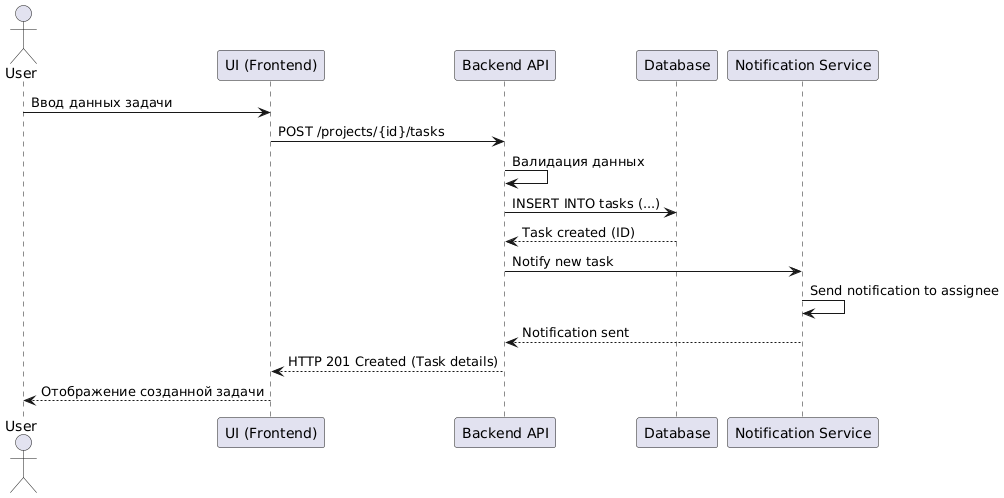

The diagram above was rendered by PlantUML. Its source (embedded in the PNG):
@startuml
actor User
participant "UI (Frontend)" as UI
participant "Backend API" as API
participant "Database" as DB
participant "Notification Service" as NS

User -> UI: Ввод данных задачи
UI -> API: POST /projects/{id}/tasks
API -> API: Валидация данных
API -> DB: INSERT INTO tasks (...)
DB --> API: Task created (ID)
API -> NS: Notify new task
NS -> NS: Send notification to assignee
NS --> API: Notification sent
API --> UI: HTTP 201 Created (Task details)
UI --> User: Отображение созданной задачи
@enduml